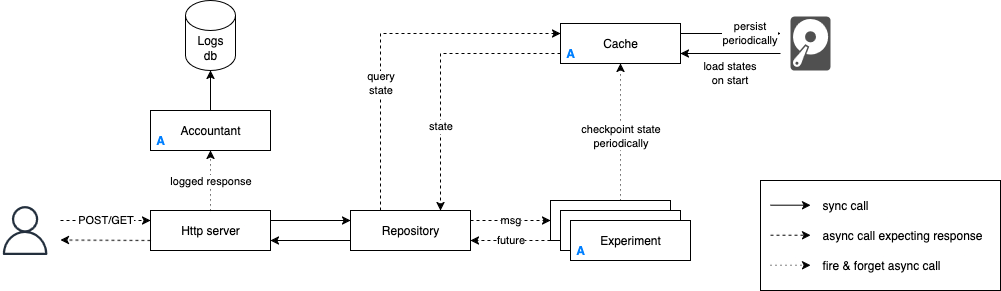

The diagram above was exported from draw.io. Its source (the exported page's mxGraphModel, read from the mxfile embedded in the PNG):
<mxGraphModel dx="1220" dy="829" grid="1" gridSize="10" guides="1" tooltips="1" connect="1" arrows="1" fold="1" page="1" pageScale="1" pageWidth="1600" pageHeight="900" math="0" shadow="0">
  <root>
    <mxCell id="0" />
    <mxCell id="1" parent="0" />
    <mxCell id="AW8c833llO6eF0EuOIB9-2" value="&lt;div&gt;Http server&lt;/div&gt;" style="rounded=0;whiteSpace=wrap;html=1;" parent="1" vertex="1">
      <mxGeometry x="240" y="240" width="120" height="40" as="geometry" />
    </mxCell>
    <mxCell id="AW8c833llO6eF0EuOIB9-22" value="&lt;div&gt;query&lt;/div&gt;&lt;div&gt;state&lt;/div&gt;" style="edgeStyle=orthogonalEdgeStyle;rounded=0;orthogonalLoop=1;jettySize=auto;html=1;exitX=0.25;exitY=0;exitDx=0;exitDy=0;entryX=0;entryY=0.25;entryDx=0;entryDy=0;dashed=1;fillColor=#ffe6cc;strokeColor=#000000;fontColor=light-dark(#000000, #ededed);labelBackgroundColor=default;" parent="1" source="AW8c833llO6eF0EuOIB9-3" target="AW8c833llO6eF0EuOIB9-20" edge="1">
      <mxGeometry x="-0.2887" relative="1" as="geometry">
        <mxPoint as="offset" />
      </mxGeometry>
    </mxCell>
    <mxCell id="AW8c833llO6eF0EuOIB9-3" value="Repository" style="rounded=0;whiteSpace=wrap;html=1;" parent="1" vertex="1">
      <mxGeometry x="440" y="240" width="120" height="40" as="geometry" />
    </mxCell>
    <mxCell id="AW8c833llO6eF0EuOIB9-9" value="" style="endArrow=classic;html=1;rounded=0;exitX=1;exitY=0.25;exitDx=0;exitDy=0;entryX=0;entryY=0.25;entryDx=0;entryDy=0;" parent="1" source="AW8c833llO6eF0EuOIB9-2" target="AW8c833llO6eF0EuOIB9-3" edge="1">
      <mxGeometry width="50" height="50" relative="1" as="geometry">
        <mxPoint x="490" y="340" as="sourcePoint" />
        <mxPoint x="540" y="290" as="targetPoint" />
        <mxPoint as="offset" />
      </mxGeometry>
    </mxCell>
    <mxCell id="AW8c833llO6eF0EuOIB9-10" value="" style="endArrow=classic;html=1;rounded=0;exitX=0;exitY=0.75;exitDx=0;exitDy=0;entryX=1;entryY=0.75;entryDx=0;entryDy=0;" parent="1" source="AW8c833llO6eF0EuOIB9-3" target="AW8c833llO6eF0EuOIB9-2" edge="1">
      <mxGeometry width="50" height="50" relative="1" as="geometry">
        <mxPoint x="450" y="260" as="sourcePoint" />
        <mxPoint x="370" y="260" as="targetPoint" />
      </mxGeometry>
    </mxCell>
    <mxCell id="AW8c833llO6eF0EuOIB9-13" value="&lt;div&gt;Logs&lt;/div&gt;&lt;div&gt;db&lt;br&gt;&lt;/div&gt;" style="shape=cylinder3;whiteSpace=wrap;html=1;boundedLbl=1;backgroundOutline=1;size=15;" parent="1" vertex="1">
      <mxGeometry x="275" y="30" width="50" height="70" as="geometry" />
    </mxCell>
    <mxCell id="AW8c833llO6eF0EuOIB9-14" value="logged response" style="edgeStyle=orthogonalEdgeStyle;rounded=0;orthogonalLoop=1;jettySize=auto;html=1;dashed=1;dashPattern=1 4;entryX=0.5;entryY=1;entryDx=0;entryDy=0;" parent="1" source="AW8c833llO6eF0EuOIB9-2" target="9m8OLD97PB2x3TcWffQ3-1" edge="1">
      <mxGeometry x="-0.0168" relative="1" as="geometry">
        <Array as="points" />
        <mxPoint x="300" y="210" as="targetPoint" />
        <mxPoint as="offset" />
      </mxGeometry>
    </mxCell>
    <mxCell id="AW8c833llO6eF0EuOIB9-23" value="state" style="edgeStyle=orthogonalEdgeStyle;rounded=0;orthogonalLoop=1;jettySize=auto;html=1;exitX=0;exitY=0.75;exitDx=0;exitDy=0;entryX=0.75;entryY=0;entryDx=0;entryDy=0;dashed=1;fillColor=#ffe6cc;strokeColor=#000000;labelBackgroundColor=default;fontColor=light-dark(#000000,#EDEDED);" parent="1" source="AW8c833llO6eF0EuOIB9-20" target="AW8c833llO6eF0EuOIB9-3" edge="1">
      <mxGeometry x="0.3913" relative="1" as="geometry">
        <mxPoint as="offset" />
      </mxGeometry>
    </mxCell>
    <mxCell id="AW8c833llO6eF0EuOIB9-29" value="&lt;div&gt;persist&lt;/div&gt;&lt;div&gt;periodically&lt;br&gt;&lt;/div&gt;" style="edgeStyle=orthogonalEdgeStyle;rounded=0;orthogonalLoop=1;jettySize=auto;html=1;exitX=1;exitY=0.25;exitDx=0;exitDy=0;" parent="1" source="AW8c833llO6eF0EuOIB9-20" edge="1">
      <mxGeometry x="-0.005" y="-20" relative="1" as="geometry">
        <mxPoint x="870" y="63" as="targetPoint" />
        <mxPoint x="20" y="-20" as="offset" />
      </mxGeometry>
    </mxCell>
    <mxCell id="AW8c833llO6eF0EuOIB9-20" value="Cache" style="rounded=0;whiteSpace=wrap;html=1;" parent="1" vertex="1">
      <mxGeometry x="650" y="53" width="120" height="40" as="geometry" />
    </mxCell>
    <mxCell id="AW8c833llO6eF0EuOIB9-21" value="&lt;div&gt;checkpoint state&lt;/div&gt;&lt;div&gt;periodically&lt;br&gt;&lt;/div&gt;" style="edgeStyle=orthogonalEdgeStyle;rounded=0;orthogonalLoop=1;jettySize=auto;html=1;entryX=0.5;entryY=1;entryDx=0;entryDy=0;dashed=1;dashPattern=1 4;" parent="1" source="AW8c833llO6eF0EuOIB9-5" target="AW8c833llO6eF0EuOIB9-20" edge="1">
      <mxGeometry x="0.0091" relative="1" as="geometry">
        <mxPoint as="offset" />
      </mxGeometry>
    </mxCell>
    <mxCell id="AW8c833llO6eF0EuOIB9-28" value="" style="sketch=0;pointerEvents=1;shadow=0;dashed=0;html=1;strokeColor=none;fillColor=#505050;labelPosition=center;verticalLabelPosition=bottom;verticalAlign=top;outlineConnect=0;align=center;shape=mxgraph.office.devices.hard_disk;" parent="1" vertex="1">
      <mxGeometry x="880" y="46" width="40" height="54" as="geometry" />
    </mxCell>
    <mxCell id="AW8c833llO6eF0EuOIB9-43" value="" style="group" parent="1" connectable="0" vertex="1">
      <mxGeometry x="850" y="210" width="240" height="110" as="geometry" />
    </mxCell>
    <mxCell id="AW8c833llO6eF0EuOIB9-32" value="" style="rounded=0;whiteSpace=wrap;html=1;" parent="AW8c833llO6eF0EuOIB9-43" vertex="1">
      <mxGeometry width="240" height="110" as="geometry" />
    </mxCell>
    <mxCell id="AW8c833llO6eF0EuOIB9-34" value="" style="group" parent="AW8c833llO6eF0EuOIB9-43" connectable="0" vertex="1">
      <mxGeometry x="10" y="10" width="130" height="30" as="geometry" />
    </mxCell>
    <mxCell id="AW8c833llO6eF0EuOIB9-31" value="" style="endArrow=classic;html=1;rounded=0;" parent="AW8c833llO6eF0EuOIB9-34" edge="1">
      <mxGeometry width="50" height="50" relative="1" as="geometry">
        <mxPoint y="14.689999999999998" as="sourcePoint" />
        <mxPoint x="40" y="14.689999999999998" as="targetPoint" />
      </mxGeometry>
    </mxCell>
    <mxCell id="AW8c833llO6eF0EuOIB9-33" value="sync call" style="text;html=1;align=left;verticalAlign=middle;whiteSpace=wrap;rounded=0;" parent="AW8c833llO6eF0EuOIB9-34" vertex="1">
      <mxGeometry x="50" width="80" height="30" as="geometry" />
    </mxCell>
    <mxCell id="AW8c833llO6eF0EuOIB9-35" value="" style="group" parent="AW8c833llO6eF0EuOIB9-43" connectable="0" vertex="1">
      <mxGeometry x="10" y="40" width="220" height="30" as="geometry" />
    </mxCell>
    <mxCell id="AW8c833llO6eF0EuOIB9-36" value="" style="endArrow=classic;html=1;rounded=0;dashed=1;" parent="AW8c833llO6eF0EuOIB9-35" edge="1">
      <mxGeometry width="50" height="50" relative="1" as="geometry">
        <mxPoint y="14.689999999999998" as="sourcePoint" />
        <mxPoint x="40" y="14.689999999999998" as="targetPoint" />
      </mxGeometry>
    </mxCell>
    <mxCell id="AW8c833llO6eF0EuOIB9-37" value="async call expecting response" style="text;html=1;align=left;verticalAlign=middle;whiteSpace=wrap;rounded=0;" parent="AW8c833llO6eF0EuOIB9-35" vertex="1">
      <mxGeometry x="50" width="170" height="30" as="geometry" />
    </mxCell>
    <mxCell id="AW8c833llO6eF0EuOIB9-40" value="" style="group" parent="AW8c833llO6eF0EuOIB9-43" connectable="0" vertex="1">
      <mxGeometry x="10" y="70" width="220" height="30" as="geometry" />
    </mxCell>
    <mxCell id="AW8c833llO6eF0EuOIB9-41" value="" style="endArrow=classic;html=1;rounded=0;dashed=1;dashPattern=1 4;" parent="AW8c833llO6eF0EuOIB9-40" edge="1">
      <mxGeometry width="50" height="50" relative="1" as="geometry">
        <mxPoint y="14.689999999999998" as="sourcePoint" />
        <mxPoint x="40" y="14.689999999999998" as="targetPoint" />
      </mxGeometry>
    </mxCell>
    <mxCell id="AW8c833llO6eF0EuOIB9-42" value="fire &amp;amp; forget async call" style="text;html=1;align=left;verticalAlign=middle;whiteSpace=wrap;rounded=0;" parent="AW8c833llO6eF0EuOIB9-40" vertex="1">
      <mxGeometry x="50" width="130" height="30" as="geometry" />
    </mxCell>
    <mxCell id="AW8c833llO6eF0EuOIB9-44" value="&lt;div&gt;load states&lt;/div&gt;&lt;div&gt;on start&lt;br&gt;&lt;/div&gt;" style="edgeStyle=orthogonalEdgeStyle;rounded=0;orthogonalLoop=1;jettySize=auto;html=1;exitX=1;exitY=0.25;exitDx=0;exitDy=0;" parent="1" edge="1">
      <mxGeometry y="20" relative="1" as="geometry">
        <mxPoint x="870" y="83" as="sourcePoint" />
        <mxPoint x="770" y="83" as="targetPoint" />
        <mxPoint as="offset" />
      </mxGeometry>
    </mxCell>
    <mxCell id="AW8c833llO6eF0EuOIB9-47" value="A" style="text;html=1;align=center;verticalAlign=middle;whiteSpace=wrap;rounded=0;fontStyle=1;fontColor=light-dark(#007FFF,#EDEDED);" parent="1" vertex="1">
      <mxGeometry x="650" y="73" width="20" height="20" as="geometry" />
    </mxCell>
    <mxCell id="jAKRaE0Y9-6kDgvGMdNN-1" value="POST/GET" style="endArrow=classic;html=1;rounded=0;entryX=0;entryY=0.25;entryDx=0;entryDy=0;dashed=1;" parent="1" target="AW8c833llO6eF0EuOIB9-2" edge="1">
      <mxGeometry width="50" height="50" relative="1" as="geometry">
        <mxPoint x="150" y="250" as="sourcePoint" />
        <mxPoint x="130" y="210" as="targetPoint" />
      </mxGeometry>
    </mxCell>
    <mxCell id="jAKRaE0Y9-6kDgvGMdNN-2" value="" style="endArrow=classic;html=1;rounded=0;entryX=0;entryY=0.25;entryDx=0;entryDy=0;exitX=0;exitY=0.75;exitDx=0;exitDy=0;dashed=1;" parent="1" source="AW8c833llO6eF0EuOIB9-2" edge="1">
      <mxGeometry width="50" height="50" relative="1" as="geometry">
        <mxPoint x="200" y="290" as="sourcePoint" />
        <mxPoint x="150" y="269.57" as="targetPoint" />
      </mxGeometry>
    </mxCell>
    <mxCell id="9m8OLD97PB2x3TcWffQ3-3" value="" style="group" parent="1" connectable="0" vertex="1">
      <mxGeometry x="240" y="140" width="120" height="40" as="geometry" />
    </mxCell>
    <mxCell id="9m8OLD97PB2x3TcWffQ3-1" value="Accountant" style="rounded=0;whiteSpace=wrap;html=1;" parent="9m8OLD97PB2x3TcWffQ3-3" vertex="1">
      <mxGeometry width="120" height="40" as="geometry" />
    </mxCell>
    <mxCell id="9m8OLD97PB2x3TcWffQ3-2" value="A" style="text;html=1;align=center;verticalAlign=middle;whiteSpace=wrap;rounded=0;fontStyle=1;fontColor=light-dark(#007FFF,#EDEDED);" parent="9m8OLD97PB2x3TcWffQ3-3" vertex="1">
      <mxGeometry y="20" width="20" height="20" as="geometry" />
    </mxCell>
    <mxCell id="9m8OLD97PB2x3TcWffQ3-4" style="edgeStyle=orthogonalEdgeStyle;rounded=0;orthogonalLoop=1;jettySize=auto;html=1;entryX=0.5;entryY=1;entryDx=0;entryDy=0;entryPerimeter=0;" parent="1" source="9m8OLD97PB2x3TcWffQ3-1" target="AW8c833llO6eF0EuOIB9-13" edge="1">
      <mxGeometry relative="1" as="geometry" />
    </mxCell>
    <mxCell id="AW8c833llO6eF0EuOIB9-4" value="Bandit" style="rounded=0;whiteSpace=wrap;html=1;" parent="1" vertex="1">
      <mxGeometry x="640" y="230" width="120" height="40" as="geometry" />
    </mxCell>
    <mxCell id="AW8c833llO6eF0EuOIB9-5" value="Bandit" style="rounded=0;whiteSpace=wrap;html=1;" parent="1" vertex="1">
      <mxGeometry x="650" y="240" width="120" height="40" as="geometry" />
    </mxCell>
    <mxCell id="AW8c833llO6eF0EuOIB9-6" value="Experiment" style="rounded=0;whiteSpace=wrap;html=1;" parent="1" vertex="1">
      <mxGeometry x="660" y="250" width="120" height="40" as="geometry" />
    </mxCell>
    <mxCell id="AW8c833llO6eF0EuOIB9-46" value="A" style="text;html=1;align=center;verticalAlign=middle;whiteSpace=wrap;rounded=0;fontStyle=1;fontColor=light-dark(#007FFF,#EDEDED);" parent="1" vertex="1">
      <mxGeometry x="660" y="270" width="20" height="20" as="geometry" />
    </mxCell>
    <mxCell id="AW8c833llO6eF0EuOIB9-11" value="msg" style="endArrow=classic;html=1;rounded=0;exitX=1;exitY=0.25;exitDx=0;exitDy=0;entryX=0;entryY=0.5;entryDx=0;entryDy=0;dashed=1;labelBackgroundColor=default;" parent="1" source="AW8c833llO6eF0EuOIB9-3" target="AW8c833llO6eF0EuOIB9-4" edge="1">
      <mxGeometry width="50" height="50" relative="1" as="geometry">
        <mxPoint x="570" y="300" as="sourcePoint" />
        <mxPoint x="650" y="300" as="targetPoint" />
      </mxGeometry>
    </mxCell>
    <mxCell id="AW8c833llO6eF0EuOIB9-12" value="future" style="endArrow=classic;html=1;rounded=0;dashed=1;entryX=1;entryY=0.75;entryDx=0;entryDy=0;exitX=0;exitY=1;exitDx=0;exitDy=0;" parent="1" source="AW8c833llO6eF0EuOIB9-4" target="AW8c833llO6eF0EuOIB9-3" edge="1">
      <mxGeometry width="50" height="50" relative="1" as="geometry">
        <mxPoint x="610" y="280" as="sourcePoint" />
        <mxPoint x="580" y="270" as="targetPoint" />
        <Array as="points" />
      </mxGeometry>
    </mxCell>
    <mxCell id="9m8OLD97PB2x3TcWffQ3-8" value="" style="sketch=0;outlineConnect=0;fontColor=#232F3E;gradientColor=none;fillColor=#232F3D;strokeColor=none;dashed=0;verticalLabelPosition=bottom;verticalAlign=top;align=center;html=1;fontSize=12;fontStyle=0;aspect=fixed;pointerEvents=1;shape=mxgraph.aws4.user;strokeWidth=1;" parent="1" vertex="1">
      <mxGeometry x="90" y="235.5" width="49" height="49" as="geometry" />
    </mxCell>
  </root>
</mxGraphModel>